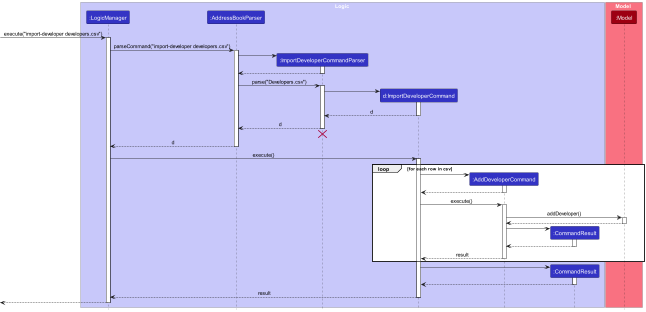

The diagram above was rendered by PlantUML. Its source (embedded in the PNG):
@startuml
!include style.puml
skinparam ArrowFontStyle plain

box Logic LOGIC_COLOR_T1
participant ":LogicManager" as LogicManager LOGIC_COLOR
participant ":AddressBookParser" as AddressBookParser LOGIC_COLOR
participant ":ImportDeveloperCommandParser" as ImportDeveloperCommandParser LOGIC_COLOR
participant "d:ImportDeveloperCommand" as ImportDeveloperCommand LOGIC_COLOR
participant ":AddDeveloperCommand" as AddDeveloperCommand LOGIC_COLOR
participant ":CommandResult" as CommandResult LOGIC_COLOR
end box

box Model MODEL_COLOR_T1
participant ":Model" as Model MODEL_COLOR
end box

[-> LogicManager : execute("import-developer developers.csv")
activate LogicManager

LogicManager -> AddressBookParser : parseCommand("import-developer developers.csv")
activate AddressBookParser

create ImportDeveloperCommandParser
AddressBookParser -> ImportDeveloperCommandParser
activate ImportDeveloperCommandParser

ImportDeveloperCommandParser --> AddressBookParser
deactivate ImportDeveloperCommandParser

AddressBookParser -> ImportDeveloperCommandParser : parse("Developers.csv")
activate ImportDeveloperCommandParser

create ImportDeveloperCommand
ImportDeveloperCommandParser -> ImportDeveloperCommand
activate ImportDeveloperCommand

ImportDeveloperCommand --> ImportDeveloperCommandParser : d
deactivate ImportDeveloperCommand

ImportDeveloperCommandParser --> AddressBookParser : d
deactivate ImportDeveloperCommandParser
'Hidden arrow to position the destroy marker below the end of the activation bar.
ImportDeveloperCommandParser -[hidden]-> AddressBookParser
destroy ImportDeveloperCommandParser

AddressBookParser --> LogicManager : d
deactivate AddressBookParser

LogicManager -> ImportDeveloperCommand : execute()
activate ImportDeveloperCommand
loop              for each row in csv
    create AddDeveloperCommand
    ImportDeveloperCommand -> AddDeveloperCommand
    activate AddDeveloperCommand
    AddDeveloperCommand --> ImportDeveloperCommand
    deactivate AddDeveloperCommand
    ImportDeveloperCommand -> AddDeveloperCommand : execute()
    activate AddDeveloperCommand
    AddDeveloperCommand -> Model : addDeveloper()
    activate Model
    Model --> AddDeveloperCommand
    deactivate Model
    create CommandResult
    AddDeveloperCommand -> CommandResult
    activate CommandResult
    CommandResult --> AddDeveloperCommand
    deactivate CommandResult
    AddDeveloperCommand --> ImportDeveloperCommand : result
    deactivate AddDeveloperCommand
end

create CommandResult
    ImportDeveloperCommand -> CommandResult
    activate CommandResult
    CommandResult --> ImportDeveloperCommand
    deactivate CommandResult

ImportDeveloperCommand --> LogicManager : result
deactivate ImportDeveloperCommand

[<--LogicManager
deactivate LogicManager
@enduml